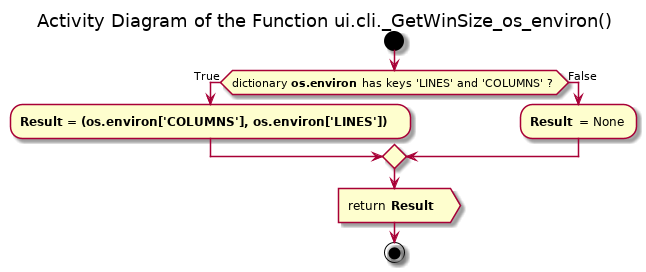

The diagram above was rendered by PlantUML. Its source (embedded in the PNG):
@startuml sudoku_ui_cli_terminal_size_getwinsize_os_environ

title Activity Diagram of the Function ui.cli._GetWinSize_os_environ()

start

if (dictionary <b>os.environ</b> has keys 'LINES' and 'COLUMNS' ?) then (True)
    :<b>Result = (os.environ['COLUMNS'], os.environ['LINES'])</b> ;
else (False)
    :<b>Result</b> = None;
endif

:return <b>Result</b> >

stop

@enduml